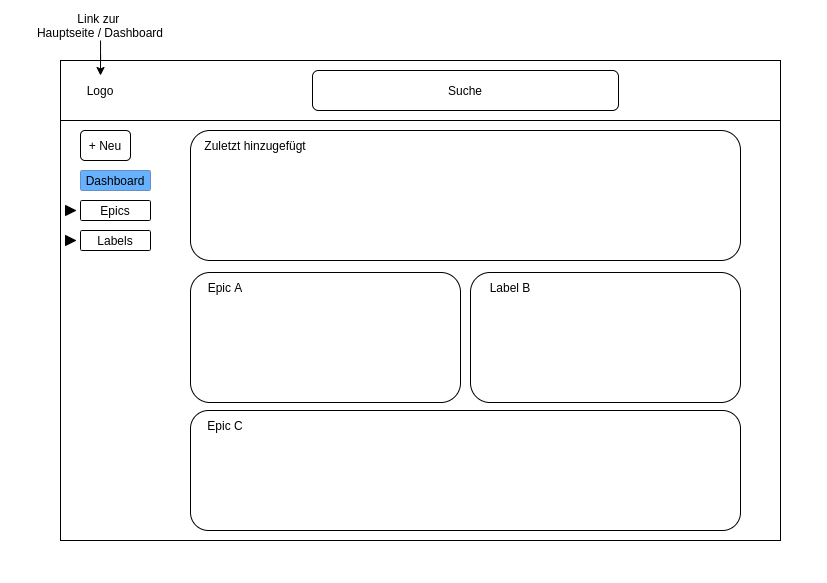

The diagram above was exported from draw.io. Its source (the exported page's mxGraphModel, read from the mxfile embedded in the PNG):
<mxGraphModel dx="1151" dy="642" grid="1" gridSize="10" guides="1" tooltips="1" connect="1" arrows="1" fold="1" page="1" pageScale="1" pageWidth="827" pageHeight="583" math="0" shadow="0">
  <root>
    <mxCell id="0" />
    <mxCell id="1" parent="0" />
    <mxCell id="a5nH-skwkOE7-tMWVG1q-1" value="" style="rounded=0;whiteSpace=wrap;html=1;" parent="1" vertex="1">
      <mxGeometry x="60" y="60" width="720" height="480" as="geometry" />
    </mxCell>
    <mxCell id="V803cFB6rYb_ngDouoqq-1" value="" style="rounded=0;whiteSpace=wrap;html=1;" parent="1" vertex="1">
      <mxGeometry x="60" y="60" width="720" height="60" as="geometry" />
    </mxCell>
    <mxCell id="V803cFB6rYb_ngDouoqq-2" value="Logo" style="text;html=1;strokeColor=none;fillColor=none;align=center;verticalAlign=middle;whiteSpace=wrap;rounded=0;" parent="1" vertex="1">
      <mxGeometry x="70" y="75" width="60" height="30" as="geometry" />
    </mxCell>
    <mxCell id="V803cFB6rYb_ngDouoqq-4" style="edgeStyle=orthogonalEdgeStyle;rounded=0;orthogonalLoop=1;jettySize=auto;html=1;entryX=0.5;entryY=0;entryDx=0;entryDy=0;" parent="1" source="V803cFB6rYb_ngDouoqq-3" target="V803cFB6rYb_ngDouoqq-2" edge="1">
      <mxGeometry relative="1" as="geometry" />
    </mxCell>
    <mxCell id="V803cFB6rYb_ngDouoqq-3" value="Link zur &lt;br&gt;Hauptseite / Dashboard" style="text;html=1;strokeColor=none;fillColor=none;align=center;verticalAlign=middle;whiteSpace=wrap;rounded=0;" parent="1" vertex="1">
      <mxGeometry x="10" y="10" width="180" height="30" as="geometry" />
    </mxCell>
    <mxCell id="V803cFB6rYb_ngDouoqq-5" value="Suche" style="rounded=1;whiteSpace=wrap;html=1;" parent="1" vertex="1">
      <mxGeometry x="312" y="70" width="306" height="40" as="geometry" />
    </mxCell>
    <mxCell id="V803cFB6rYb_ngDouoqq-7" value="+ Neu" style="rounded=1;whiteSpace=wrap;html=1;" parent="1" vertex="1">
      <mxGeometry x="80" y="130" width="50" height="30" as="geometry" />
    </mxCell>
    <mxCell id="GDMqCpEnYCguTInhiwQc-1" value="Dashboard" style="rounded=1;whiteSpace=wrap;html=1;arcSize=7;fillColor=#66B2FF;strokeColor=#6c8ebf;" parent="1" vertex="1">
      <mxGeometry x="80" y="170" width="70" height="20" as="geometry" />
    </mxCell>
    <mxCell id="GDMqCpEnYCguTInhiwQc-2" value="Epics" style="rounded=1;whiteSpace=wrap;html=1;arcSize=7;" parent="1" vertex="1">
      <mxGeometry x="80" y="200" width="70" height="20" as="geometry" />
    </mxCell>
    <mxCell id="GDMqCpEnYCguTInhiwQc-3" value="Labels" style="rounded=1;whiteSpace=wrap;html=1;arcSize=7;" parent="1" vertex="1">
      <mxGeometry x="80" y="230" width="70" height="20" as="geometry" />
    </mxCell>
    <mxCell id="GDMqCpEnYCguTInhiwQc-6" value="" style="rounded=1;whiteSpace=wrap;html=1;" parent="1" vertex="1">
      <mxGeometry x="190" y="130" width="550" height="130" as="geometry" />
    </mxCell>
    <mxCell id="GDMqCpEnYCguTInhiwQc-7" value="Zuletzt hinzugefügt" style="text;html=1;strokeColor=none;fillColor=none;align=center;verticalAlign=middle;whiteSpace=wrap;rounded=0;" parent="1" vertex="1">
      <mxGeometry x="190" y="130" width="130" height="30" as="geometry" />
    </mxCell>
    <mxCell id="GDMqCpEnYCguTInhiwQc-8" value="" style="rounded=1;whiteSpace=wrap;html=1;" parent="1" vertex="1">
      <mxGeometry x="190" y="272" width="270" height="130" as="geometry" />
    </mxCell>
    <mxCell id="GDMqCpEnYCguTInhiwQc-9" value="" style="rounded=1;whiteSpace=wrap;html=1;" parent="1" vertex="1">
      <mxGeometry x="470" y="272" width="270" height="130" as="geometry" />
    </mxCell>
    <mxCell id="GDMqCpEnYCguTInhiwQc-10" value="Epic A" style="text;html=1;strokeColor=none;fillColor=none;align=center;verticalAlign=middle;whiteSpace=wrap;rounded=0;" parent="1" vertex="1">
      <mxGeometry x="190" y="272" width="70" height="30" as="geometry" />
    </mxCell>
    <mxCell id="GDMqCpEnYCguTInhiwQc-11" value="Label B" style="text;html=1;strokeColor=none;fillColor=none;align=center;verticalAlign=middle;whiteSpace=wrap;rounded=0;" parent="1" vertex="1">
      <mxGeometry x="470" y="272" width="80" height="30" as="geometry" />
    </mxCell>
    <mxCell id="GDMqCpEnYCguTInhiwQc-12" value="" style="rounded=1;whiteSpace=wrap;html=1;" parent="1" vertex="1">
      <mxGeometry x="190" y="410" width="550" height="120" as="geometry" />
    </mxCell>
    <mxCell id="GDMqCpEnYCguTInhiwQc-13" value="Epic C" style="text;html=1;strokeColor=none;fillColor=none;align=center;verticalAlign=middle;whiteSpace=wrap;rounded=0;" parent="1" vertex="1">
      <mxGeometry x="190" y="410" width="70" height="30" as="geometry" />
    </mxCell>
    <mxCell id="4aU6KWYD4nlBdD_fPB-d-1" value="" style="triangle;whiteSpace=wrap;html=1;fontSize=15;strokeWidth=1;fillColor=#000000;direction=east;" vertex="1" parent="1">
      <mxGeometry x="65" y="205" width="10" height="10" as="geometry" />
    </mxCell>
    <mxCell id="4aU6KWYD4nlBdD_fPB-d-2" value="" style="triangle;whiteSpace=wrap;html=1;fontSize=15;strokeWidth=1;fillColor=#000000;direction=east;" vertex="1" parent="1">
      <mxGeometry x="65" y="235" width="10" height="10" as="geometry" />
    </mxCell>
  </root>
</mxGraphModel>